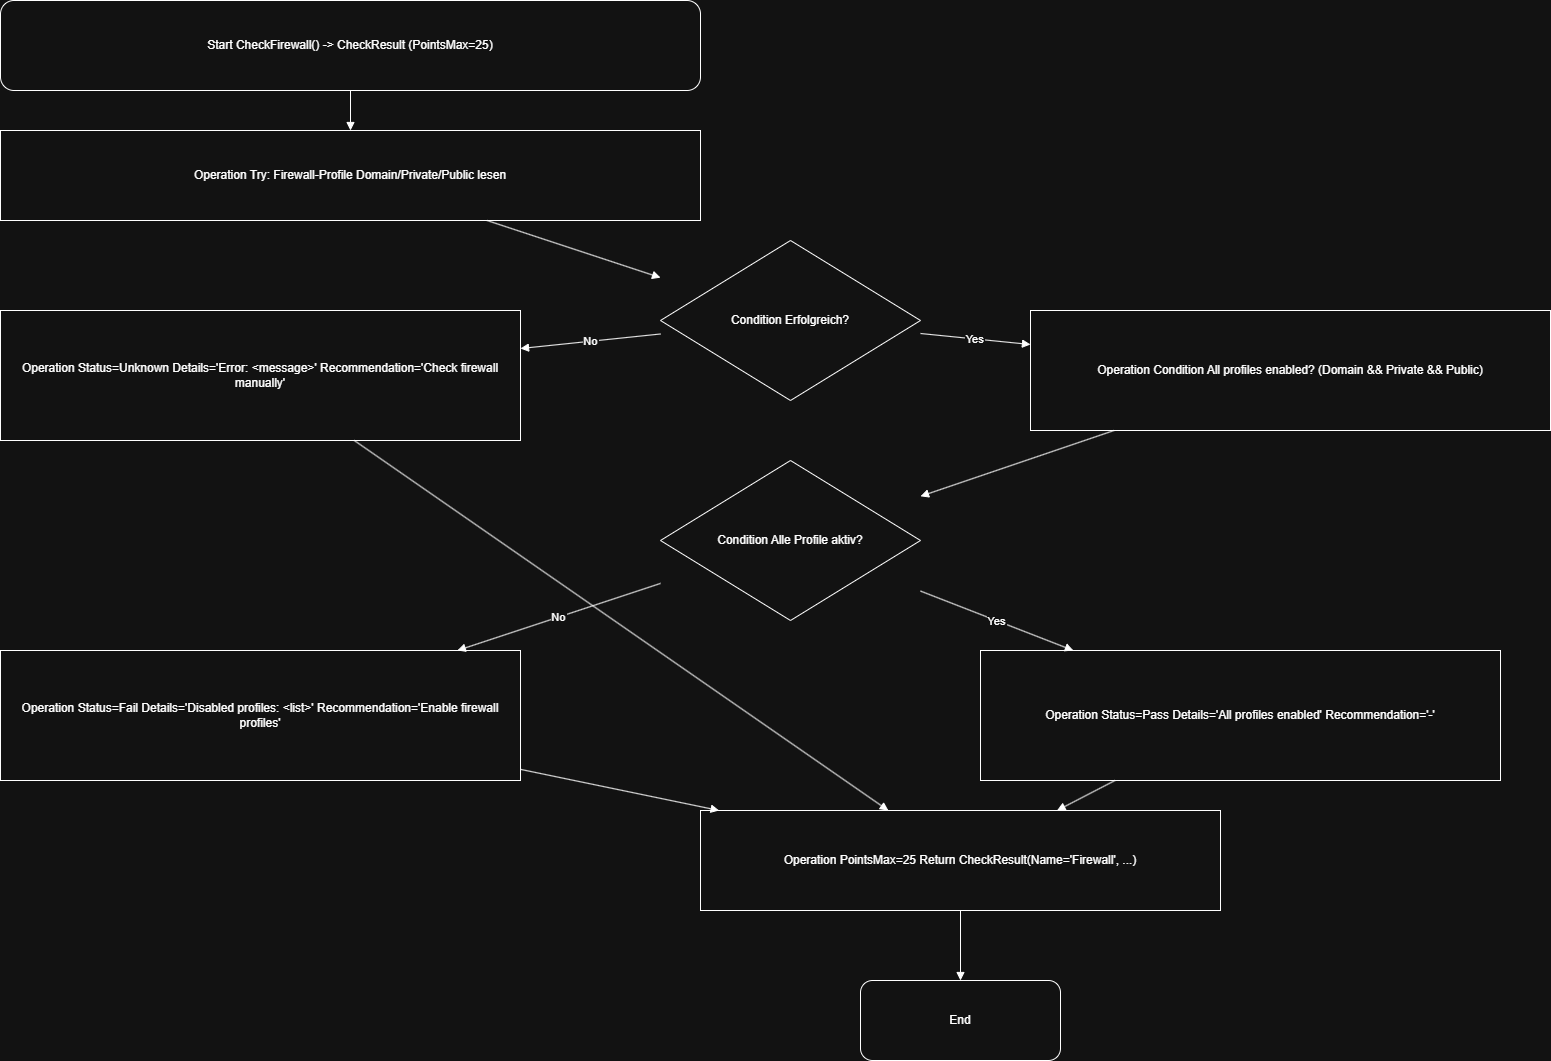

The diagram above was exported from draw.io. Its source (the exported page's mxGraphModel, read from the mxfile embedded in the PNG):
<mxGraphModel dx="2054" dy="1201" grid="1" gridSize="10" guides="1" tooltips="1" connect="1" arrows="1" fold="1" page="1" pageScale="1" pageWidth="1920" pageHeight="1080" math="0" shadow="0">
  <root>
    <mxCell id="0" />
    <mxCell id="1" parent="0" />
    <mxCell id="bcb8e1309c3e4995" parent="1" style="shape=terminator;whiteSpace=wrap;html=0;align=center;verticalAlign=middle;rounded=1;" value="Start CheckFirewall() -&gt; CheckResult (PointsMax=25)" vertex="1">
      <mxGeometry height="90" width="700" x="60" y="60" as="geometry" />
    </mxCell>
    <mxCell id="fccc6cbbf8f0429d" parent="1" style="shape=rectangle;whiteSpace=wrap;html=0;align=center;verticalAlign=middle;" value="Operation Try: Firewall-Profile Domain/Private/Public lesen" vertex="1">
      <mxGeometry height="90" width="700" x="60" y="190" as="geometry" />
    </mxCell>
    <mxCell id="911734679fa54a9d" parent="1" style="shape=rhombus;whiteSpace=wrap;html=0;align=center;verticalAlign=middle;" value="Condition Erfolgreich?" vertex="1">
      <mxGeometry height="160" width="260" x="720" y="300" as="geometry" />
    </mxCell>
    <mxCell id="ab816b83fe0a4a07" parent="1" style="shape=rectangle;whiteSpace=wrap;html=0;align=center;verticalAlign=middle;" value="Operation Status=Unknown Details='Error: &lt;message&gt;' Recommendation='Check firewall manually'" vertex="1">
      <mxGeometry height="130" width="520" x="60" y="370" as="geometry" />
    </mxCell>
    <mxCell id="ac05dc097f5543ff" parent="1" style="shape=rectangle;whiteSpace=wrap;html=0;align=center;verticalAlign=middle;" value="Operation Condition All profiles enabled? (Domain &amp;&amp; Private &amp;&amp; Public)" vertex="1">
      <mxGeometry height="120" width="520" x="1090" y="370" as="geometry" />
    </mxCell>
    <mxCell id="75ff89b61a6343e2" parent="1" style="shape=rhombus;whiteSpace=wrap;html=0;align=center;verticalAlign=middle;" value="Condition Alle Profile aktiv?" vertex="1">
      <mxGeometry height="160" width="260" x="720" y="520" as="geometry" />
    </mxCell>
    <mxCell id="df29590a39614433" parent="1" style="shape=rectangle;whiteSpace=wrap;html=0;align=center;verticalAlign=middle;" value="Operation Status=Pass Details='All profiles enabled' Recommendation='-'" vertex="1">
      <mxGeometry height="130" width="520" x="1040" y="710" as="geometry" />
    </mxCell>
    <mxCell id="b9d671d72c874c3c" parent="1" style="shape=rectangle;whiteSpace=wrap;html=0;align=center;verticalAlign=middle;" value="Operation Status=Fail Details='Disabled profiles: &lt;list&gt;' Recommendation='Enable firewall profiles'" vertex="1">
      <mxGeometry height="130" width="520" x="60" y="710" as="geometry" />
    </mxCell>
    <mxCell id="a57e2291cbd54b62" parent="1" style="shape=rectangle;whiteSpace=wrap;html=0;align=center;verticalAlign=middle;" value="Operation PointsMax=25 Return CheckResult(Name='Firewall', ...)" vertex="1">
      <mxGeometry height="100" width="520" x="760" y="870" as="geometry" />
    </mxCell>
    <mxCell id="ed2cbb1bd0054133" parent="1" style="shape=terminator;whiteSpace=wrap;html=0;align=center;verticalAlign=middle;rounded=1;" value="End" vertex="1">
      <mxGeometry height="80" width="200" x="920" y="1040" as="geometry" />
    </mxCell>
    <mxCell id="23876403d6c84b3c" edge="1" parent="1" source="bcb8e1309c3e4995" style="endArrow=block;html=0;rounded=0;" target="fccc6cbbf8f0429d" value="">
      <mxGeometry relative="1" as="geometry" />
    </mxCell>
    <mxCell id="7cb1c64f92f8417b" edge="1" parent="1" source="fccc6cbbf8f0429d" style="endArrow=block;html=0;rounded=0;" target="911734679fa54a9d" value="">
      <mxGeometry relative="1" as="geometry" />
    </mxCell>
    <mxCell id="0ad165fc168c49da" edge="1" parent="1" source="911734679fa54a9d" style="endArrow=block;html=0;rounded=0;" target="ab816b83fe0a4a07" value="No">
      <mxGeometry relative="1" as="geometry" />
    </mxCell>
    <mxCell id="f312c89999ed4d89" edge="1" parent="1" source="911734679fa54a9d" style="endArrow=block;html=0;rounded=0;" target="ac05dc097f5543ff" value="Yes">
      <mxGeometry relative="1" as="geometry" />
    </mxCell>
    <mxCell id="5c4ba59139db4a2b" edge="1" parent="1" source="ac05dc097f5543ff" style="endArrow=block;html=0;rounded=0;" target="75ff89b61a6343e2" value="">
      <mxGeometry relative="1" as="geometry" />
    </mxCell>
    <mxCell id="b8d4f41dbae8417b" edge="1" parent="1" source="75ff89b61a6343e2" style="endArrow=block;html=0;rounded=0;" target="df29590a39614433" value="Yes">
      <mxGeometry relative="1" as="geometry" />
    </mxCell>
    <mxCell id="d84153af98184ae8" edge="1" parent="1" source="75ff89b61a6343e2" style="endArrow=block;html=0;rounded=0;" target="b9d671d72c874c3c" value="No">
      <mxGeometry relative="1" as="geometry" />
    </mxCell>
    <mxCell id="97418561d5824704" edge="1" parent="1" source="ab816b83fe0a4a07" style="endArrow=block;html=0;rounded=0;" target="a57e2291cbd54b62" value="">
      <mxGeometry relative="1" as="geometry" />
    </mxCell>
    <mxCell id="23e898a88d0c46d7" edge="1" parent="1" source="df29590a39614433" style="endArrow=block;html=0;rounded=0;" target="a57e2291cbd54b62" value="">
      <mxGeometry relative="1" as="geometry" />
    </mxCell>
    <mxCell id="99e0a4cecccd4b09" edge="1" parent="1" source="b9d671d72c874c3c" style="endArrow=block;html=0;rounded=0;" target="a57e2291cbd54b62" value="">
      <mxGeometry relative="1" as="geometry" />
    </mxCell>
    <mxCell id="f7c6a86b4e314770" edge="1" parent="1" source="a57e2291cbd54b62" style="endArrow=block;html=0;rounded=0;" target="ed2cbb1bd0054133" value="">
      <mxGeometry relative="1" as="geometry" />
    </mxCell>
  </root>
</mxGraphModel>